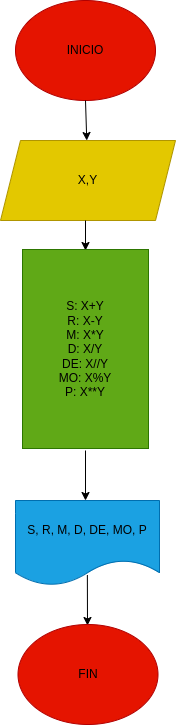

The diagram above was exported from draw.io. Its source (the exported page's mxGraphModel, read from the mxfile embedded in the PNG):
<mxGraphModel dx="872" dy="537" grid="0" gridSize="10" guides="1" tooltips="1" connect="1" arrows="1" fold="1" page="1" pageScale="1" pageWidth="3300" pageHeight="4681" math="0" shadow="0">
  <root>
    <mxCell id="0" />
    <mxCell id="1" parent="0" />
    <mxCell id="2" value="&lt;font color=&quot;#000000&quot;&gt;INICIO&lt;/font&gt;" style="ellipse;whiteSpace=wrap;html=1;fillColor=#e51400;fontColor=#ffffff;strokeColor=#B20000;" vertex="1" parent="1">
      <mxGeometry x="290" y="20" width="140" height="100" as="geometry" />
    </mxCell>
    <mxCell id="3" value="" style="endArrow=classic;html=1;exitX=0.5;exitY=1;exitDx=0;exitDy=0;" edge="1" parent="1" source="2" target="4">
      <mxGeometry width="50" height="50" relative="1" as="geometry">
        <mxPoint x="420" y="300" as="sourcePoint" />
        <mxPoint x="360" y="160" as="targetPoint" />
      </mxGeometry>
    </mxCell>
    <mxCell id="4" value="&lt;font color=&quot;#000000&quot;&gt;X,Y&lt;/font&gt;" style="shape=parallelogram;perimeter=parallelogramPerimeter;whiteSpace=wrap;html=1;fixedSize=1;fillColor=#e3c800;fontColor=#000000;strokeColor=#B09500;" vertex="1" parent="1">
      <mxGeometry x="275" y="160" width="175" height="80" as="geometry" />
    </mxCell>
    <mxCell id="5" value="" style="endArrow=classic;html=1;" edge="1" parent="1">
      <mxGeometry width="50" height="50" relative="1" as="geometry">
        <mxPoint x="360" y="240" as="sourcePoint" />
        <mxPoint x="360" y="270" as="targetPoint" />
      </mxGeometry>
    </mxCell>
    <mxCell id="8" value="" style="endArrow=classic;html=1;exitX=0.5;exitY=1;exitDx=0;exitDy=0;" edge="1" parent="1">
      <mxGeometry width="50" height="50" relative="1" as="geometry">
        <mxPoint x="360" y="470" as="sourcePoint" />
        <mxPoint x="360" y="520" as="targetPoint" />
      </mxGeometry>
    </mxCell>
    <mxCell id="10" value="&lt;font color=&quot;#000000&quot;&gt;S: X+Y&lt;br&gt;R: X-Y&lt;br&gt;M: X*Y&lt;br&gt;D: X/Y&lt;br&gt;DE: X//Y&lt;br&gt;MO: X%Y&lt;br&gt;P: X**Y&lt;/font&gt;" style="rounded=0;whiteSpace=wrap;html=1;labelBackgroundColor=none;fontColor=#ffffff;fillColor=#60a917;strokeColor=#2D7600;" vertex="1" parent="1">
      <mxGeometry x="297" y="269" width="126" height="199" as="geometry" />
    </mxCell>
    <mxCell id="11" value="&lt;font color=&quot;#000000&quot;&gt;S, R, M, D, DE, MO, P&lt;/font&gt;" style="shape=document;whiteSpace=wrap;html=1;boundedLbl=1;labelBackgroundColor=none;fontColor=#ffffff;fillColor=#1ba1e2;strokeColor=#006EAF;" vertex="1" parent="1">
      <mxGeometry x="290" y="520" width="144" height="85" as="geometry" />
    </mxCell>
    <mxCell id="12" value="" style="endArrow=classic;html=1;fontColor=#000000;exitX=0.499;exitY=0.878;exitDx=0;exitDy=0;exitPerimeter=0;" edge="1" parent="1" source="11">
      <mxGeometry width="50" height="50" relative="1" as="geometry">
        <mxPoint x="420" y="623" as="sourcePoint" />
        <mxPoint x="362" y="645" as="targetPoint" />
      </mxGeometry>
    </mxCell>
    <mxCell id="13" value="&lt;font color=&quot;#000000&quot;&gt;FIN&lt;/font&gt;" style="ellipse;whiteSpace=wrap;html=1;labelBackgroundColor=none;fontColor=#ffffff;fillColor=#e51400;strokeColor=#B20000;" vertex="1" parent="1">
      <mxGeometry x="292.5" y="644" width="140" height="100" as="geometry" />
    </mxCell>
  </root>
</mxGraphModel>